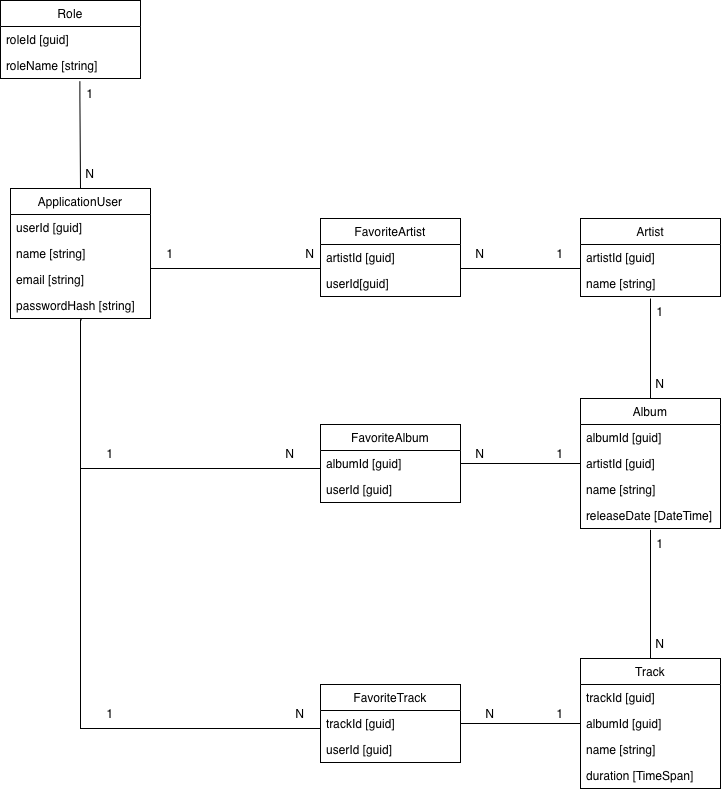

The diagram above was exported from draw.io. Its source (the exported page's mxGraphModel, read from the mxfile embedded in the PNG):
<mxGraphModel dx="1676" dy="898" grid="1" gridSize="10" guides="1" tooltips="1" connect="1" arrows="1" fold="1" page="1" pageScale="1" pageWidth="850" pageHeight="1100" math="0" shadow="0">
  <root>
    <mxCell id="0" />
    <mxCell id="1" parent="0" />
    <mxCell id="A8itxb-w02QIJ1Q_24Dq-49" edge="1" parent="1" style="edgeStyle=orthogonalEdgeStyle;rounded=0;orthogonalLoop=1;jettySize=auto;html=1;endArrow=none;endFill=0;">
      <mxGeometry relative="1" as="geometry">
        <Array as="points">
          <mxPoint x="160" y="540" />
        </Array>
        <mxPoint x="160" y="430" as="sourcePoint" />
        <mxPoint x="400" y="540" as="targetPoint" />
      </mxGeometry>
    </mxCell>
    <mxCell id="A8itxb-w02QIJ1Q_24Dq-1" parent="1" style="swimlane;fontStyle=0;childLayout=stackLayout;horizontal=1;startSize=26;fillColor=none;horizontalStack=0;resizeParent=1;resizeParentMax=0;resizeLast=0;collapsible=1;marginBottom=0;whiteSpace=wrap;html=1;" value="ApplicationUser" vertex="1">
      <mxGeometry height="130" width="140" x="90" y="260" as="geometry" />
    </mxCell>
    <mxCell id="A8itxb-w02QIJ1Q_24Dq-2" parent="A8itxb-w02QIJ1Q_24Dq-1" style="text;strokeColor=none;fillColor=none;align=left;verticalAlign=top;spacingLeft=4;spacingRight=4;overflow=hidden;rotatable=0;points=[[0,0.5],[1,0.5]];portConstraint=eastwest;whiteSpace=wrap;html=1;" value="userId [guid]&lt;div&gt;&lt;br&gt;&lt;/div&gt;" vertex="1">
      <mxGeometry height="26" width="140" y="26" as="geometry" />
    </mxCell>
    <mxCell id="A8itxb-w02QIJ1Q_24Dq-3" parent="A8itxb-w02QIJ1Q_24Dq-1" style="text;strokeColor=none;fillColor=none;align=left;verticalAlign=top;spacingLeft=4;spacingRight=4;overflow=hidden;rotatable=0;points=[[0,0.5],[1,0.5]];portConstraint=eastwest;whiteSpace=wrap;html=1;" value="name [string]" vertex="1">
      <mxGeometry height="26" width="140" y="52" as="geometry" />
    </mxCell>
    <mxCell id="A8itxb-w02QIJ1Q_24Dq-4" parent="A8itxb-w02QIJ1Q_24Dq-1" style="text;strokeColor=none;fillColor=none;align=left;verticalAlign=top;spacingLeft=4;spacingRight=4;overflow=hidden;rotatable=0;points=[[0,0.5],[1,0.5]];portConstraint=eastwest;whiteSpace=wrap;html=1;" value="email [string]" vertex="1">
      <mxGeometry height="26" width="140" y="78" as="geometry" />
    </mxCell>
    <mxCell id="A8itxb-w02QIJ1Q_24Dq-5" parent="A8itxb-w02QIJ1Q_24Dq-1" style="text;strokeColor=none;fillColor=none;align=left;verticalAlign=top;spacingLeft=4;spacingRight=4;overflow=hidden;rotatable=0;points=[[0,0.5],[1,0.5]];portConstraint=eastwest;whiteSpace=wrap;html=1;" value="passwordHash [string]" vertex="1">
      <mxGeometry height="26" width="140" y="104" as="geometry" />
    </mxCell>
    <mxCell id="A8itxb-w02QIJ1Q_24Dq-7" parent="1" style="swimlane;fontStyle=0;childLayout=stackLayout;horizontal=1;startSize=26;fillColor=none;horizontalStack=0;resizeParent=1;resizeParentMax=0;resizeLast=0;collapsible=1;marginBottom=0;whiteSpace=wrap;html=1;" value="Artist" vertex="1">
      <mxGeometry height="78" width="140" x="660" y="290" as="geometry" />
    </mxCell>
    <mxCell id="A8itxb-w02QIJ1Q_24Dq-8" parent="A8itxb-w02QIJ1Q_24Dq-7" style="text;strokeColor=none;fillColor=none;align=left;verticalAlign=top;spacingLeft=4;spacingRight=4;overflow=hidden;rotatable=0;points=[[0,0.5],[1,0.5]];portConstraint=eastwest;whiteSpace=wrap;html=1;" value="artistId [guid]" vertex="1">
      <mxGeometry height="26" width="140" y="26" as="geometry" />
    </mxCell>
    <mxCell id="A8itxb-w02QIJ1Q_24Dq-9" parent="A8itxb-w02QIJ1Q_24Dq-7" style="text;strokeColor=none;fillColor=none;align=left;verticalAlign=top;spacingLeft=4;spacingRight=4;overflow=hidden;rotatable=0;points=[[0,0.5],[1,0.5]];portConstraint=eastwest;whiteSpace=wrap;html=1;" value="name [string]" vertex="1">
      <mxGeometry height="26" width="140" y="52" as="geometry" />
    </mxCell>
    <mxCell id="A8itxb-w02QIJ1Q_24Dq-13" parent="1" style="swimlane;fontStyle=0;childLayout=stackLayout;horizontal=1;startSize=26;fillColor=none;horizontalStack=0;resizeParent=1;resizeParentMax=0;resizeLast=0;collapsible=1;marginBottom=0;whiteSpace=wrap;html=1;" value="Track" vertex="1">
      <mxGeometry height="130" width="140" x="660" y="730" as="geometry" />
    </mxCell>
    <mxCell id="A8itxb-w02QIJ1Q_24Dq-14" parent="A8itxb-w02QIJ1Q_24Dq-13" style="text;strokeColor=none;fillColor=none;align=left;verticalAlign=top;spacingLeft=4;spacingRight=4;overflow=hidden;rotatable=0;points=[[0,0.5],[1,0.5]];portConstraint=eastwest;whiteSpace=wrap;html=1;" value="trackId [guid]" vertex="1">
      <mxGeometry height="26" width="140" y="26" as="geometry" />
    </mxCell>
    <mxCell id="A8itxb-w02QIJ1Q_24Dq-17" parent="A8itxb-w02QIJ1Q_24Dq-13" style="text;strokeColor=none;fillColor=none;align=left;verticalAlign=top;spacingLeft=4;spacingRight=4;overflow=hidden;rotatable=0;points=[[0,0.5],[1,0.5]];portConstraint=eastwest;whiteSpace=wrap;html=1;" value="albumId [guid]" vertex="1">
      <mxGeometry height="26" width="140" y="52" as="geometry" />
    </mxCell>
    <mxCell id="A8itxb-w02QIJ1Q_24Dq-15" parent="A8itxb-w02QIJ1Q_24Dq-13" style="text;strokeColor=none;fillColor=none;align=left;verticalAlign=top;spacingLeft=4;spacingRight=4;overflow=hidden;rotatable=0;points=[[0,0.5],[1,0.5]];portConstraint=eastwest;whiteSpace=wrap;html=1;" value="name [string]" vertex="1">
      <mxGeometry height="26" width="140" y="78" as="geometry" />
    </mxCell>
    <mxCell id="A8itxb-w02QIJ1Q_24Dq-16" parent="A8itxb-w02QIJ1Q_24Dq-13" style="text;strokeColor=none;fillColor=none;align=left;verticalAlign=top;spacingLeft=4;spacingRight=4;overflow=hidden;rotatable=0;points=[[0,0.5],[1,0.5]];portConstraint=eastwest;whiteSpace=wrap;html=1;" value="duration [TimeSpan]" vertex="1">
      <mxGeometry height="26" width="140" y="104" as="geometry" />
    </mxCell>
    <mxCell id="A8itxb-w02QIJ1Q_24Dq-19" parent="1" style="swimlane;fontStyle=0;childLayout=stackLayout;horizontal=1;startSize=26;fillColor=none;horizontalStack=0;resizeParent=1;resizeParentMax=0;resizeLast=0;collapsible=1;marginBottom=0;whiteSpace=wrap;html=1;" value="Album" vertex="1">
      <mxGeometry height="130" width="140" x="660" y="470" as="geometry" />
    </mxCell>
    <mxCell id="A8itxb-w02QIJ1Q_24Dq-20" parent="A8itxb-w02QIJ1Q_24Dq-19" style="text;strokeColor=none;fillColor=none;align=left;verticalAlign=top;spacingLeft=4;spacingRight=4;overflow=hidden;rotatable=0;points=[[0,0.5],[1,0.5]];portConstraint=eastwest;whiteSpace=wrap;html=1;" value="albumId [guid]" vertex="1">
      <mxGeometry height="26" width="140" y="26" as="geometry" />
    </mxCell>
    <mxCell id="A8itxb-w02QIJ1Q_24Dq-22" parent="A8itxb-w02QIJ1Q_24Dq-19" style="text;strokeColor=none;fillColor=none;align=left;verticalAlign=top;spacingLeft=4;spacingRight=4;overflow=hidden;rotatable=0;points=[[0,0.5],[1,0.5]];portConstraint=eastwest;whiteSpace=wrap;html=1;" value="artistId [guid]" vertex="1">
      <mxGeometry height="26" width="140" y="52" as="geometry" />
    </mxCell>
    <mxCell id="A8itxb-w02QIJ1Q_24Dq-21" parent="A8itxb-w02QIJ1Q_24Dq-19" style="text;strokeColor=none;fillColor=none;align=left;verticalAlign=top;spacingLeft=4;spacingRight=4;overflow=hidden;rotatable=0;points=[[0,0.5],[1,0.5]];portConstraint=eastwest;whiteSpace=wrap;html=1;" value="name [string]" vertex="1">
      <mxGeometry height="26" width="140" y="78" as="geometry" />
    </mxCell>
    <mxCell id="A8itxb-w02QIJ1Q_24Dq-23" parent="A8itxb-w02QIJ1Q_24Dq-19" style="text;strokeColor=none;fillColor=none;align=left;verticalAlign=top;spacingLeft=4;spacingRight=4;overflow=hidden;rotatable=0;points=[[0,0.5],[1,0.5]];portConstraint=eastwest;whiteSpace=wrap;html=1;" value="releaseDate [DateTime]" vertex="1">
      <mxGeometry height="26" width="140" y="104" as="geometry" />
    </mxCell>
    <mxCell id="A8itxb-w02QIJ1Q_24Dq-24" edge="1" parent="1" source="A8itxb-w02QIJ1Q_24Dq-23" style="endArrow=none;html=1;rounded=0;entryX=0.5;entryY=0;entryDx=0;entryDy=0;exitX=0.5;exitY=1.051;exitDx=0;exitDy=0;exitPerimeter=0;" target="A8itxb-w02QIJ1Q_24Dq-13" value="">
      <mxGeometry height="50" relative="1" width="50" as="geometry">
        <mxPoint x="430" y="650" as="sourcePoint" />
        <mxPoint x="480" y="600" as="targetPoint" />
      </mxGeometry>
    </mxCell>
    <mxCell id="A8itxb-w02QIJ1Q_24Dq-28" edge="1" parent="1" source="A8itxb-w02QIJ1Q_24Dq-19" style="endArrow=none;html=1;rounded=0;exitX=0.5;exitY=0;exitDx=0;exitDy=0;" value="">
      <mxGeometry height="50" relative="1" width="50" as="geometry">
        <Array as="points">
          <mxPoint x="730" y="420" />
        </Array>
        <mxPoint x="570" y="398" as="sourcePoint" />
        <mxPoint x="730" y="370" as="targetPoint" />
      </mxGeometry>
    </mxCell>
    <mxCell id="A8itxb-w02QIJ1Q_24Dq-30" parent="1" style="swimlane;fontStyle=0;childLayout=stackLayout;horizontal=1;startSize=26;fillColor=none;horizontalStack=0;resizeParent=1;resizeParentMax=0;resizeLast=0;collapsible=1;marginBottom=0;whiteSpace=wrap;html=1;" value="FavoriteArtist" vertex="1">
      <mxGeometry height="78" width="140" x="400" y="290" as="geometry" />
    </mxCell>
    <mxCell id="A8itxb-w02QIJ1Q_24Dq-31" parent="A8itxb-w02QIJ1Q_24Dq-30" style="text;strokeColor=none;fillColor=none;align=left;verticalAlign=top;spacingLeft=4;spacingRight=4;overflow=hidden;rotatable=0;points=[[0,0.5],[1,0.5]];portConstraint=eastwest;whiteSpace=wrap;html=1;" value="artistId [guid]" vertex="1">
      <mxGeometry height="26" width="140" y="26" as="geometry" />
    </mxCell>
    <mxCell id="A8itxb-w02QIJ1Q_24Dq-32" parent="A8itxb-w02QIJ1Q_24Dq-30" style="text;strokeColor=none;fillColor=none;align=left;verticalAlign=top;spacingLeft=4;spacingRight=4;overflow=hidden;rotatable=0;points=[[0,0.5],[1,0.5]];portConstraint=eastwest;whiteSpace=wrap;html=1;" value="userId[guid]" vertex="1">
      <mxGeometry height="26" width="140" y="52" as="geometry" />
    </mxCell>
    <mxCell id="A8itxb-w02QIJ1Q_24Dq-33" edge="1" parent="1" style="endArrow=none;html=1;rounded=0;" value="">
      <mxGeometry height="50" relative="1" width="50" as="geometry">
        <mxPoint x="230" y="340" as="sourcePoint" />
        <mxPoint x="400" y="340" as="targetPoint" />
      </mxGeometry>
    </mxCell>
    <mxCell id="A8itxb-w02QIJ1Q_24Dq-34" edge="1" parent="1" style="endArrow=none;html=1;rounded=0;entryX=0;entryY=0.923;entryDx=0;entryDy=0;entryPerimeter=0;" target="A8itxb-w02QIJ1Q_24Dq-8" value="">
      <mxGeometry height="50" relative="1" width="50" as="geometry">
        <mxPoint x="540" y="340" as="sourcePoint" />
        <mxPoint x="590" y="290" as="targetPoint" />
      </mxGeometry>
    </mxCell>
    <mxCell id="A8itxb-w02QIJ1Q_24Dq-35" parent="1" style="text;html=1;whiteSpace=wrap;strokeColor=none;fillColor=none;align=center;verticalAlign=middle;rounded=0;" value="1" vertex="1">
      <mxGeometry height="30" width="60" x="220" y="310" as="geometry" />
    </mxCell>
    <mxCell id="A8itxb-w02QIJ1Q_24Dq-36" parent="1" style="text;html=1;whiteSpace=wrap;strokeColor=none;fillColor=none;align=center;verticalAlign=middle;rounded=0;" value="N" vertex="1">
      <mxGeometry height="30" width="60" x="360" y="310" as="geometry" />
    </mxCell>
    <mxCell id="A8itxb-w02QIJ1Q_24Dq-37" parent="1" style="text;html=1;whiteSpace=wrap;strokeColor=none;fillColor=none;align=center;verticalAlign=middle;rounded=0;" value="N" vertex="1">
      <mxGeometry height="30" width="60" x="530" y="310" as="geometry" />
    </mxCell>
    <mxCell id="A8itxb-w02QIJ1Q_24Dq-38" parent="1" style="text;html=1;whiteSpace=wrap;strokeColor=none;fillColor=none;align=center;verticalAlign=middle;rounded=0;" value="1" vertex="1">
      <mxGeometry height="30" width="60" x="610" y="310" as="geometry" />
    </mxCell>
    <mxCell id="A8itxb-w02QIJ1Q_24Dq-39" parent="1" style="text;html=1;whiteSpace=wrap;strokeColor=none;fillColor=none;align=center;verticalAlign=middle;rounded=0;" value="1" vertex="1">
      <mxGeometry height="30" width="60" x="710" y="368" as="geometry" />
    </mxCell>
    <mxCell id="A8itxb-w02QIJ1Q_24Dq-40" parent="1" style="text;html=1;whiteSpace=wrap;strokeColor=none;fillColor=none;align=center;verticalAlign=middle;rounded=0;" value="N" vertex="1">
      <mxGeometry height="30" width="60" x="710" y="440" as="geometry" />
    </mxCell>
    <mxCell id="A8itxb-w02QIJ1Q_24Dq-41" parent="1" style="text;html=1;whiteSpace=wrap;strokeColor=none;fillColor=none;align=center;verticalAlign=middle;rounded=0;" value="1" vertex="1">
      <mxGeometry height="30" width="60" x="710" y="600" as="geometry" />
    </mxCell>
    <mxCell id="A8itxb-w02QIJ1Q_24Dq-42" parent="1" style="text;html=1;whiteSpace=wrap;strokeColor=none;fillColor=none;align=center;verticalAlign=middle;rounded=0;" value="N" vertex="1">
      <mxGeometry height="30" width="60" x="710" y="700" as="geometry" />
    </mxCell>
    <mxCell id="A8itxb-w02QIJ1Q_24Dq-51" edge="1" parent="1" source="A8itxb-w02QIJ1Q_24Dq-43" style="edgeStyle=orthogonalEdgeStyle;rounded=0;orthogonalLoop=1;jettySize=auto;html=1;endArrow=none;endFill=0;" target="A8itxb-w02QIJ1Q_24Dq-19">
      <mxGeometry relative="1" as="geometry" />
    </mxCell>
    <mxCell id="A8itxb-w02QIJ1Q_24Dq-43" parent="1" style="swimlane;fontStyle=0;childLayout=stackLayout;horizontal=1;startSize=26;fillColor=none;horizontalStack=0;resizeParent=1;resizeParentMax=0;resizeLast=0;collapsible=1;marginBottom=0;whiteSpace=wrap;html=1;" value="FavoriteAlbum" vertex="1">
      <mxGeometry height="78" width="140" x="400" y="496" as="geometry" />
    </mxCell>
    <mxCell id="A8itxb-w02QIJ1Q_24Dq-44" parent="A8itxb-w02QIJ1Q_24Dq-43" style="text;strokeColor=none;fillColor=none;align=left;verticalAlign=top;spacingLeft=4;spacingRight=4;overflow=hidden;rotatable=0;points=[[0,0.5],[1,0.5]];portConstraint=eastwest;whiteSpace=wrap;html=1;" value="albumId [guid]" vertex="1">
      <mxGeometry height="26" width="140" y="26" as="geometry" />
    </mxCell>
    <mxCell id="A8itxb-w02QIJ1Q_24Dq-45" parent="A8itxb-w02QIJ1Q_24Dq-43" style="text;strokeColor=none;fillColor=none;align=left;verticalAlign=top;spacingLeft=4;spacingRight=4;overflow=hidden;rotatable=0;points=[[0,0.5],[1,0.5]];portConstraint=eastwest;whiteSpace=wrap;html=1;" value="userId [guid]" vertex="1">
      <mxGeometry height="26" width="140" y="52" as="geometry" />
    </mxCell>
    <mxCell id="A8itxb-w02QIJ1Q_24Dq-52" edge="1" parent="1" source="A8itxb-w02QIJ1Q_24Dq-46" style="edgeStyle=orthogonalEdgeStyle;rounded=0;orthogonalLoop=1;jettySize=auto;html=1;endArrow=none;endFill=0;" target="A8itxb-w02QIJ1Q_24Dq-13">
      <mxGeometry relative="1" as="geometry" />
    </mxCell>
    <mxCell id="A8itxb-w02QIJ1Q_24Dq-46" parent="1" style="swimlane;fontStyle=0;childLayout=stackLayout;horizontal=1;startSize=26;fillColor=none;horizontalStack=0;resizeParent=1;resizeParentMax=0;resizeLast=0;collapsible=1;marginBottom=0;whiteSpace=wrap;html=1;" value="FavoriteTrack" vertex="1">
      <mxGeometry height="78" width="140" x="400" y="756" as="geometry" />
    </mxCell>
    <mxCell id="A8itxb-w02QIJ1Q_24Dq-47" parent="A8itxb-w02QIJ1Q_24Dq-46" style="text;strokeColor=none;fillColor=none;align=left;verticalAlign=top;spacingLeft=4;spacingRight=4;overflow=hidden;rotatable=0;points=[[0,0.5],[1,0.5]];portConstraint=eastwest;whiteSpace=wrap;html=1;" value="trackId [guid]" vertex="1">
      <mxGeometry height="26" width="140" y="26" as="geometry" />
    </mxCell>
    <mxCell id="A8itxb-w02QIJ1Q_24Dq-48" parent="A8itxb-w02QIJ1Q_24Dq-46" style="text;strokeColor=none;fillColor=none;align=left;verticalAlign=top;spacingLeft=4;spacingRight=4;overflow=hidden;rotatable=0;points=[[0,0.5],[1,0.5]];portConstraint=eastwest;whiteSpace=wrap;html=1;" value="userId [guid]" vertex="1">
      <mxGeometry height="26" width="140" y="52" as="geometry" />
    </mxCell>
    <mxCell id="A8itxb-w02QIJ1Q_24Dq-50" edge="1" parent="1" source="A8itxb-w02QIJ1Q_24Dq-5" style="edgeStyle=orthogonalEdgeStyle;rounded=0;orthogonalLoop=1;jettySize=auto;html=1;endArrow=none;endFill=0;exitX=0.51;exitY=1.051;exitDx=0;exitDy=0;exitPerimeter=0;" target="A8itxb-w02QIJ1Q_24Dq-46">
      <mxGeometry relative="1" as="geometry">
        <Array as="points">
          <mxPoint x="160" y="391" />
          <mxPoint x="160" y="800" />
        </Array>
        <mxPoint x="160" y="430" as="sourcePoint" />
      </mxGeometry>
    </mxCell>
    <mxCell id="A8itxb-w02QIJ1Q_24Dq-53" parent="1" style="text;html=1;whiteSpace=wrap;strokeColor=none;fillColor=none;align=center;verticalAlign=middle;rounded=0;" value="1" vertex="1">
      <mxGeometry height="30" width="60" x="160" y="510" as="geometry" />
    </mxCell>
    <mxCell id="A8itxb-w02QIJ1Q_24Dq-54" parent="1" style="text;html=1;whiteSpace=wrap;strokeColor=none;fillColor=none;align=center;verticalAlign=middle;rounded=0;" value="1" vertex="1">
      <mxGeometry height="30" width="60" x="160" y="770" as="geometry" />
    </mxCell>
    <mxCell id="A8itxb-w02QIJ1Q_24Dq-55" parent="1" style="text;html=1;whiteSpace=wrap;strokeColor=none;fillColor=none;align=center;verticalAlign=middle;rounded=0;" value="N" vertex="1">
      <mxGeometry height="30" width="60" x="340" y="510" as="geometry" />
    </mxCell>
    <mxCell id="A8itxb-w02QIJ1Q_24Dq-56" parent="1" style="text;html=1;whiteSpace=wrap;strokeColor=none;fillColor=none;align=center;verticalAlign=middle;rounded=0;" value="N" vertex="1">
      <mxGeometry height="30" width="60" x="350" y="770" as="geometry" />
    </mxCell>
    <mxCell id="A8itxb-w02QIJ1Q_24Dq-57" parent="1" style="text;html=1;whiteSpace=wrap;strokeColor=none;fillColor=none;align=center;verticalAlign=middle;rounded=0;" value="N" vertex="1">
      <mxGeometry height="30" width="60" x="540" y="770" as="geometry" />
    </mxCell>
    <mxCell id="A8itxb-w02QIJ1Q_24Dq-58" parent="1" style="text;html=1;whiteSpace=wrap;strokeColor=none;fillColor=none;align=center;verticalAlign=middle;rounded=0;" value="N" vertex="1">
      <mxGeometry height="30" width="60" x="530" y="510" as="geometry" />
    </mxCell>
    <mxCell id="A8itxb-w02QIJ1Q_24Dq-59" parent="1" style="text;html=1;whiteSpace=wrap;strokeColor=none;fillColor=none;align=center;verticalAlign=middle;rounded=0;" value="1" vertex="1">
      <mxGeometry height="30" width="60" x="610" y="510" as="geometry" />
    </mxCell>
    <mxCell id="A8itxb-w02QIJ1Q_24Dq-60" parent="1" style="text;html=1;whiteSpace=wrap;strokeColor=none;fillColor=none;align=center;verticalAlign=middle;rounded=0;" value="1" vertex="1">
      <mxGeometry height="30" width="60" x="610" y="770" as="geometry" />
    </mxCell>
    <mxCell id="A8itxb-w02QIJ1Q_24Dq-61" parent="1" style="swimlane;fontStyle=0;childLayout=stackLayout;horizontal=1;startSize=26;fillColor=none;horizontalStack=0;resizeParent=1;resizeParentMax=0;resizeLast=0;collapsible=1;marginBottom=0;whiteSpace=wrap;html=1;" value="Role" vertex="1">
      <mxGeometry height="78" width="140" x="80" y="72" as="geometry" />
    </mxCell>
    <mxCell id="A8itxb-w02QIJ1Q_24Dq-62" parent="A8itxb-w02QIJ1Q_24Dq-61" style="text;strokeColor=none;fillColor=none;align=left;verticalAlign=top;spacingLeft=4;spacingRight=4;overflow=hidden;rotatable=0;points=[[0,0.5],[1,0.5]];portConstraint=eastwest;whiteSpace=wrap;html=1;" value="roleId [guid]" vertex="1">
      <mxGeometry height="26" width="140" y="26" as="geometry" />
    </mxCell>
    <mxCell id="A8itxb-w02QIJ1Q_24Dq-63" parent="A8itxb-w02QIJ1Q_24Dq-61" style="text;strokeColor=none;fillColor=none;align=left;verticalAlign=top;spacingLeft=4;spacingRight=4;overflow=hidden;rotatable=0;points=[[0,0.5],[1,0.5]];portConstraint=eastwest;whiteSpace=wrap;html=1;" value="roleName [string]" vertex="1">
      <mxGeometry height="26" width="140" y="52" as="geometry" />
    </mxCell>
    <mxCell id="A8itxb-w02QIJ1Q_24Dq-65" edge="1" parent="1" source="A8itxb-w02QIJ1Q_24Dq-63" style="edgeStyle=orthogonalEdgeStyle;rounded=0;orthogonalLoop=1;jettySize=auto;html=1;entryX=0.5;entryY=0;entryDx=0;entryDy=0;endArrow=none;endFill=0;exitX=0.567;exitY=1.103;exitDx=0;exitDy=0;exitPerimeter=0;" target="A8itxb-w02QIJ1Q_24Dq-1">
      <mxGeometry relative="1" as="geometry">
        <Array as="points">
          <mxPoint x="159" y="170" />
        </Array>
        <mxPoint x="160" y="144" as="sourcePoint" />
      </mxGeometry>
    </mxCell>
    <mxCell id="A8itxb-w02QIJ1Q_24Dq-66" parent="1" style="text;html=1;whiteSpace=wrap;strokeColor=none;fillColor=none;align=center;verticalAlign=middle;rounded=0;" value="N" vertex="1">
      <mxGeometry height="30" width="60" x="140" y="230" as="geometry" />
    </mxCell>
    <mxCell id="A8itxb-w02QIJ1Q_24Dq-67" parent="1" style="text;html=1;whiteSpace=wrap;strokeColor=none;fillColor=none;align=center;verticalAlign=middle;rounded=0;" value="1" vertex="1">
      <mxGeometry height="30" width="60" x="140" y="150" as="geometry" />
    </mxCell>
  </root>
</mxGraphModel>